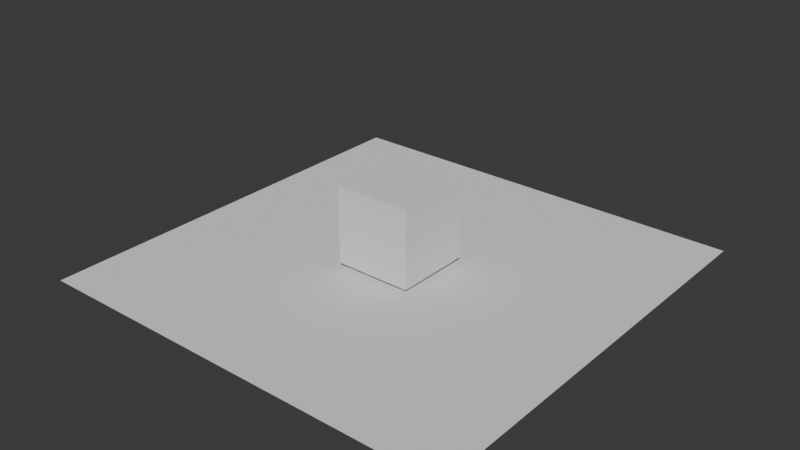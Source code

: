 # Source: Cabin.blend  (saved by Blender 4.1.24; exported with 4.5.12 LTS)
import bpy
from mathutils import Matrix  # noqa: F401  (used for matrix-valued properties, if any)

bpy.ops.wm.read_factory_settings(use_empty=True)
scene = bpy.context.scene
scene.name = 'Scene'

# ---- collections
col_collection = bpy.data.collections.new('Collection'); scene.collection.children.link(col_collection)

# ---- world
world_world = bpy.data.worlds.new('World'); scene.world = world_world
world_world.use_nodes = True; world_world.node_tree.nodes.clear()
_N = world_world.node_tree.nodes; _L = world_world.node_tree.links
n0 = _N.new('ShaderNodeOutputWorld'); n0.name = 'World Output'; n0.location = (300, 300)
n1 = _N.new('ShaderNodeBackground'); n1.name = 'Background'; n1.location = (10, 300)
n1.inputs[0].default_value = (0.05088, 0.05088, 0.05088, 1.0)
_L.new(n1.outputs[0], n0.inputs[0])
n0.is_active_output = True
world_world.color = (0.05088, 0.05088, 0.05088)
world_world.use_sun_shadow = False
world_world.sun_shadow_jitter_overblur = 0.0

# ---- meshes
me_plane = bpy.data.meshes.new('Plane')
me_plane.from_pydata([(-1.0, -1.0, 0.0), (1.0, -1.0, 0.0), (-1.0, 1.0, 0.0), (1.0, 1.0, 0.0)], [], [(0, 1, 3, 2)])
_uv = me_plane.uv_layers.new(name='UVMap')
_uv.uv.foreach_set('vector', [0.0, 0.0, 1.0, 0.0, 1.0, 1.0, 0.0, 1.0])
me_plane.update()
me_cube = bpy.data.meshes.new('Cube')
me_cube.from_pydata([(-1.0, -1.0, -1.0), (-1.0, -1.0, 1.0), (-1.0, 1.0, -1.0), (-1.0, 1.0, 1.0), (1.0, -1.0, -1.0), (1.0, -1.0, 1.0), (1.0, 1.0, -1.0), (1.0, 1.0, 1.0)], [], [(0, 1, 3, 2), (2, 3, 7, 6), (6, 7, 5, 4), (4, 5, 1, 0), (2, 6, 4, 0), (7, 3, 1, 5)])
_uv = me_cube.uv_layers.new(name='UVMap')
_uv.uv.foreach_set('vector', [0.375, 0.0, 0.625, 0.0, 0.625, 0.25, 0.375, 0.25, 0.375, 0.25, 0.625, 0.25, 0.625, 0.5, 0.375, 0.5, 0.375, 0.5, 0.625, 0.5, 0.625, 0.75, 0.375, 0.75, 0.375, 0.75, 0.625, 0.75, 0.625, 1.0, 0.375, 1.0, 0.125, 0.5, 0.375, 0.5, 0.375, 0.75, 0.125, 0.75, 0.625, 0.5, 0.875, 0.5, 0.875, 0.75, 0.625, 0.75])
me_cube.update()

# ---- objects
ob_ground = bpy.data.objects.new('Ground', me_plane)
ob_cube = bpy.data.objects.new('Cube', me_cube)

# ---- transforms, parenting, visibility, modifiers, constraints
ob_ground.location = (0.0, 0.0, 0.0)
ob_ground.scale = (46.73, 46.73, 46.73)
ob_cube.location = (0.0, 0.0, 9.633)
ob_cube.scale = (8.393, 8.393, 8.393)

# ---- collection membership
col_collection.objects.link(ob_ground)
col_collection.objects.link(ob_cube)

# ---- scene / render settings (as saved in the file)
scene.frame_start = 1; scene.frame_end = 250; scene.frame_set(1)
scene.render.engine = 'BLENDER_EEVEE_NEXT'
scene.cycles.sampling_pattern = 'TABULATED_SOBOL'
scene.eevee.ray_tracing_options.trace_max_roughness = 0.0
bpy.context.view_layer.update()

# ---- added for rendering (the .blend has no active camera and no usable light): camera, sun
cam_auto = bpy.data.cameras.new('AutoCamera')
cam_auto.lens = 50.0
cam_auto.sensor_width = 36.0
cam_auto.clip_end = 2166.0
ob_auto_camera = bpy.data.objects.new('AutoCamera', cam_auto)
scene.collection.objects.link(ob_auto_camera)
ob_auto_camera.location = (123.419, -148.103, 107.748)
ob_auto_camera.rotation_euler = (1.09748, -7.21219e-08, 0.694738)
scene.camera = ob_auto_camera
light_auto_sun = bpy.data.lights.new('AutoSun', 'SUN')
light_auto_sun.energy = 3.0
light_auto_sun.angle = 0.0523599
ob_auto_sun = bpy.data.objects.new('AutoSun', light_auto_sun)
scene.collection.objects.link(ob_auto_sun)
ob_auto_sun.rotation_euler = (0.872665, 0.174533, 0.523599)
bpy.context.view_layer.update()
